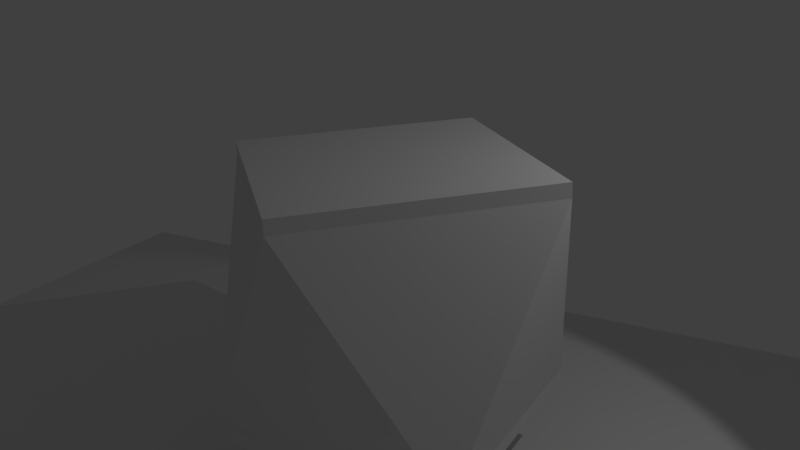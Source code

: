 # Source: Trebuchet.blend  (saved by Blender 2.78.0; exported with 4.5.12 LTS)
import bpy
from mathutils import Matrix  # noqa: F401  (used for matrix-valued properties, if any)

bpy.ops.wm.read_factory_settings(use_empty=True)
scene = bpy.context.scene
scene.name = 'Scene'

# ---- collections
col_collection_1 = bpy.data.collections.new('Collection 1'); scene.collection.children.link(col_collection_1)

# ---- world
world_world = bpy.data.worlds.new('World'); scene.world = world_world
world_world.color = (0.05088, 0.05088, 0.05088)
world_world.use_sun_shadow = False
world_world.sun_shadow_jitter_overblur = 0.0
world_world.cycles.sampling_method = 'MANUAL'

# ---- cameras
cam_camera = bpy.data.cameras.new('Camera')
cam_camera.clip_end = 100.0
cam_camera.lens = 35.0
cam_camera.sensor_width = 32.0
cam_camera.sensor_height = 18.0
cam_camera.ortho_scale = 7.314
cam_camera.dof.focus_distance = 0.0

# ---- lights
light_lamp = bpy.data.lights.new('Lamp', 'SPOT')
light_lamp.transmission_factor = 0.0
light_lamp.cutoff_distance = 30.0
light_lamp.energy = 103.5
light_lamp.shadow_buffer_clip_start = 1.001
light_lamp.shadow_maximum_resolution = 0.006
light_lamp.use_absolute_resolution = True
light_lamp.spot_size = 1.309
light_lamp.cycles.max_bounces = 733

# ---- meshes
me_cube_010 = bpy.data.meshes.new('Cube.010')
me_cube_010.from_pydata([(-1.0, -1.0, -1.0), (0.0, -1.414, 1.0), (-1.0, 1.0, -1.0), (-1.414, 0.0, 1.0), (1.0, -1.0, -1.0), (1.414, 0.0, 1.0), (1.0, 1.0, -1.0), (0.0, 1.414, 1.0), (0.0, -1.414, 1.12), (-1.414, 0.0, 1.12), (0.0, 1.414, 1.12), (1.414, 0.0, 1.12), (-1.0, 1.0, -1.12), (-1.0, -1.0, -1.12), (1.0, 1.0, -1.12), (1.0, -1.0, -1.12)], [], [(4, 0, 13, 15), (5, 7, 10, 11), (4, 1, 0), (4, 5, 1), (1, 3, 0), (0, 3, 2), (3, 7, 2), (2, 7, 6), (5, 6, 7), (5, 4, 6), (10, 9, 8, 11), (3, 1, 8, 9), (1, 5, 11, 8), (7, 3, 9, 10), (12, 14, 15, 13), (2, 6, 14, 12), (0, 2, 12, 13), (6, 4, 15, 14)])
me_cube_010.use_remesh_preserve_volume = False
me_cube_010.use_remesh_preserve_attributes = False
me_cube_010.use_mirror_vertex_groups = False
me_cube_010.update()
me_plane = bpy.data.meshes.new('Plane')
me_plane.from_pydata([(-1.0, -1.0, 0.0), (1.0, -1.0, 0.0), (-1.0, 1.0, 0.0), (1.0, 1.0, 0.0)], [], [(0, 1, 3, 2)])
me_plane.use_remesh_preserve_volume = False
me_plane.use_remesh_preserve_attributes = False
me_plane.use_mirror_vertex_groups = False
me_plane.update()

# ---- objects
ob_cube = bpy.data.objects.new('Cube', me_cube_010)
ob_plane = bpy.data.objects.new('Plane', me_plane)
ob_lamp = bpy.data.objects.new('Lamp', light_lamp)
ob_camera = bpy.data.objects.new('Camera', cam_camera)

# ---- transforms, parenting, visibility, modifiers, constraints
ob_cube.location = (0.0, 0.0, 0.0)
ob_cube.scale = (1.326, 1.326, 1.232)
ob_cube.lock_scale = (True, True, True)
ob_cube.lineart.crease_threshold = 0.0
ob_plane.location = (0.0, 0.0, -2.261)
ob_plane.scale = (8.309, 4.737, 39.36)
ob_plane.lineart.crease_threshold = 0.0
ob_lamp.location = (4.076, 1.005, 3.845)
ob_lamp.rotation_euler = (0.6503, 0.05522, 1.866)
ob_lamp.lock_rotations_4d = False
ob_lamp.empty_display_type = 'ARROWS'
ob_lamp.color = (0.0, 0.0, 0.0, 0.0)
ob_lamp.lineart.crease_threshold = 0.0
ob_camera.location = (4.314, -6.873, 3.642)
ob_camera.rotation_euler = (1.223, 0.04022, 0.5324)
ob_camera.lock_rotations_4d = False
ob_camera.empty_display_type = 'ARROWS'
ob_camera.color = (0.0, 0.0, 0.0, 0.0)
ob_camera.display_type = 'WIRE'
ob_camera.lineart.crease_threshold = 0.0

# ---- collection membership
col_collection_1.objects.link(ob_cube)
col_collection_1.objects.link(ob_plane)
col_collection_1.objects.link(ob_lamp)
col_collection_1.objects.link(ob_camera)

# ---- scene / render settings (as saved in the file)
scene.camera = ob_camera
scene.frame_start = 1; scene.frame_end = 250; scene.frame_set(1)
scene.render.engine = 'CYCLES'
scene.render.resolution_x = 2560
scene.render.resolution_y = 1440
scene.render.resolution_percentage = 91
scene.render.dither_intensity = 0.0
scene.cycles.use_denoising = False
scene.cycles.samples = 128
scene.cycles.sampling_pattern = 'TABULATED_SOBOL'
scene.cycles.light_sampling_threshold = 0.0
scene.cycles.use_adaptive_sampling = False
scene.cycles.use_light_tree = False
scene.cycles.blur_glossy = 0.0
scene.cycles.sample_clamp_indirect = 0.0
scene.view_settings.view_transform = 'Standard'
bpy.context.view_layer.update()
